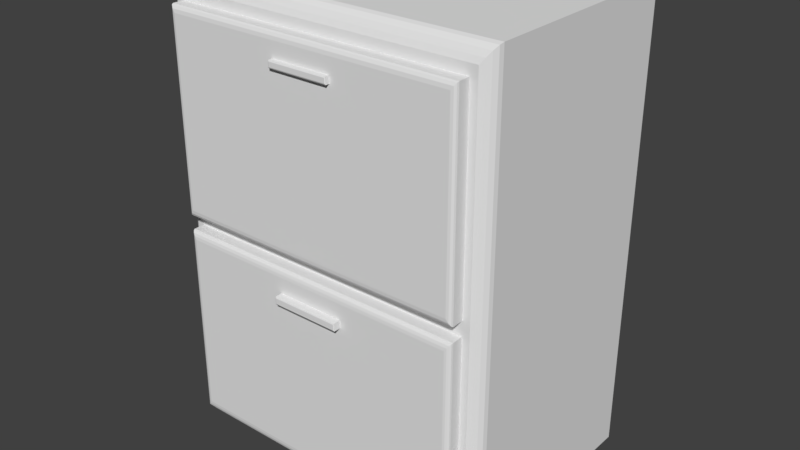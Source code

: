 # Source: Cabinet.blend  (saved by Blender 2.79.0; exported with 4.5.12 LTS)
import bpy
from mathutils import Matrix  # noqa: F401  (used for matrix-valued properties, if any)

bpy.ops.wm.read_factory_settings(use_empty=True)
scene = bpy.context.scene
scene.name = 'Scene'

# ---- collections
col_collection_1 = bpy.data.collections.new('Collection 1'); scene.collection.children.link(col_collection_1)

# ---- materials (node trees are filled in below, after node groups)
mat_material = bpy.data.materials.new('Material')
mat_material.alpha_threshold = 0.0
mat_material.roughness = 0.5

# ---- material node trees
mat_material.use_nodes = True; mat_material.node_tree.nodes.clear()
_N = mat_material.node_tree.nodes; _L = mat_material.node_tree.links
n0 = _N.new('ShaderNodeOutputMaterial'); n0.name = 'Material Output'; n0.location = (300, 300)
n1 = _N.new('ShaderNodeBsdfDiffuse'); n1.name = 'Diffuse BSDF'; n1.location = (10, 300)
_L.new(n1.outputs[0], n0.inputs[0])
n0.is_active_output = True

# ---- world
world_world = bpy.data.worlds.new('World'); scene.world = world_world
world_world.color = (0.05088, 0.05088, 0.05088)
world_world.use_sun_shadow = False
world_world.sun_shadow_jitter_overblur = 0.0
world_world.cycles.sampling_method = 'MANUAL'

# ---- meshes
me_cube = bpy.data.meshes.new('Cube')
me_cube.from_pydata([(-0.9332, -1.0, -0.9332), (-0.9332, -1.0, 0.9332), (0.9332, -1.0, -0.9332), (0.9332, -1.0, 0.9332), (-0.9332, -1.0, 0.0), (0.9332, -1.0, 0.0), (0.8893, -1.0, 0.03191), (0.8893, -1.0, 0.8893), (-0.8893, -1.0, 0.8893), (-0.8893, -1.0, 0.03191), (0.8893, -1.0, -0.8893), (0.8893, -1.0, -0.03191), (-0.8893, -1.0, -0.03191), (-0.8893, -1.0, -0.8893), (-0.956, -0.9808, -0.956), (-1.0, -0.886, -1.0), (-0.978, -0.9545, -0.978), (-0.9941, -0.9198, -0.9941), (-0.956, -0.9808, 0.956), (-1.0, -0.886, 1.0), (-0.978, -0.9545, 0.978), (-0.9941, -0.9198, 0.9941), (0.956, -0.9808, 0.956), (1.0, -0.886, 1.0), (0.978, -0.9545, 0.978), (0.9941, -0.9198, 0.9941), (0.956, -0.9808, -0.956), (1.0, -0.886, -1.0), (0.978, -0.9545, -0.978), (0.9941, -0.9198, -0.9941), (-1.0, -0.886, 0.0), (-0.956, -0.9808, 0.0), (-0.9941, -0.9198, 0.0), (-0.978, -0.9545, 0.0), (1.0, -0.886, 0.0), (0.956, -0.9808, 0.0), (0.9941, -0.9198, 0.0), (0.978, -0.9545, 0.0), (-0.9629, 1.0, -0.9629), (-1.0, 0.9629, -1.0), (-0.9891, 0.9891, -0.9891), (-0.9629, 1.0, 0.9629), (-1.0, 0.9629, 1.0), (-0.9891, 0.9891, 0.9891), (0.9629, 1.0, -0.9629), (1.0, 0.9629, -1.0), (0.9891, 0.9891, -0.9891), (1.0, 0.9629, 1.0), (0.9629, 1.0, 0.9629), (0.9891, 0.9891, 0.9891), (-1.0, 0.9629, 0.0), (-0.9629, 1.0, 0.03712), (-0.9629, 1.0, -0.03712), (-0.9891, 0.9891, 0.01856), (-0.9849, 0.9928, -1.201e-09), (-0.9629, 1.0, 0.0), (-0.9891, 0.9891, -0.01856), (0.9629, 1.0, -0.03712), (0.9629, 1.0, 0.03712), (1.0, 0.9629, 0.0), (0.9629, 1.0, 0.0), (0.9849, 0.9928, -1.336e-09), (0.9891, 0.9891, 0.01856), (0.9891, 0.9891, -0.01856), (0.8893, -1.101, 0.8893), (0.86, -1.13, 0.86), (0.8854, -1.115, 0.8854), (0.8747, -1.126, 0.8747), (0.86, -1.13, 0.06225), (0.8893, -1.101, 0.03191), (0.8747, -1.126, 0.04708), (0.8854, -1.115, 0.03597), (-0.86, -1.13, 0.06225), (-0.8893, -1.101, 0.03191), (-0.8747, -1.126, 0.04708), (-0.8854, -1.115, 0.03597), (-0.8893, -1.101, 0.8893), (-0.86, -1.13, 0.86), (-0.8854, -1.115, 0.8854), (-0.8747, -1.126, 0.8747), (0.8893, -1.095, -0.03191), (0.8549, -1.13, -0.06636), (0.8867, -1.109, -0.03453), (0.8793, -1.12, -0.042), (0.8681, -1.127, -0.05318), (0.8549, -1.13, -0.8531), (0.8893, -1.095, -0.8893), (0.8681, -1.127, -0.867), (0.8793, -1.12, -0.8787), (0.8867, -1.109, -0.8866), (-0.8549, -1.13, -0.8531), (-0.8893, -1.095, -0.8893), (-0.8681, -1.127, -0.867), (-0.8793, -1.12, -0.8787), (-0.8867, -1.109, -0.8866), (-0.8893, -1.095, -0.03191), (-0.8549, -1.13, -0.06636), (-0.8867, -1.109, -0.03453), (-0.8793, -1.12, -0.042), (-0.8681, -1.127, -0.05318), (0.1812, -1.13, 0.7946), (0.1812, -1.13, 0.7651), (-0.1812, -1.13, 0.7651), (-0.1812, -1.13, 0.7946), (0.1812, -1.164, 0.7946), (0.1765, -1.169, 0.7899), (0.1765, -1.169, 0.7698), (0.1812, -1.164, 0.7651), (-0.1765, -1.169, 0.7698), (-0.1812, -1.164, 0.7651), (-0.1812, -1.164, 0.7946), (-0.1765, -1.169, 0.7899), (0.2046, -1.13, -0.1348), (0.2046, -1.13, -0.1684), (-0.2046, -1.13, -0.1684), (-0.2046, -1.13, -0.1348), (0.2046, -1.191, -0.1348), (0.1999, -1.196, -0.1396), (0.1999, -1.196, -0.1637), (0.2046, -1.191, -0.1684), (-0.1999, -1.196, -0.1637), (-0.2046, -1.191, -0.1684), (-0.2046, -1.191, -0.1348), (-0.1999, -1.196, -0.1396)], [], [(45, 59, 34, 27), (30, 19, 42, 50), (3, 5, 35, 22), (2, 0, 14, 26), (1, 3, 22, 18), (47, 42, 19, 23), (0, 4, 31, 14), (59, 47, 23, 34), (4, 1, 18, 31), (5, 2, 26, 35), (39, 45, 27, 15), (51, 41, 48, 58), (5, 3, 7, 6), (3, 1, 8, 7), (1, 4, 9, 8), (4, 5, 6, 9), (2, 5, 11, 10), (5, 4, 12, 11), (4, 0, 13, 12), (0, 2, 10, 13), (6, 7, 64, 69), (9, 6, 69, 73), (7, 8, 76, 64), (8, 9, 73, 76), (10, 11, 80, 86), (13, 10, 86, 91), (11, 12, 95, 80), (12, 13, 91, 95), (31, 18, 20, 33), (33, 20, 21, 32), (32, 21, 19, 30), (35, 26, 28, 37), (37, 28, 29, 36), (36, 29, 27, 34), (15, 27, 29, 17), (17, 29, 28, 16), (16, 28, 26, 14), (23, 19, 21, 25), (25, 21, 20, 24), (24, 20, 18, 22), (14, 31, 33, 16), (16, 33, 32, 17), (17, 32, 30, 15), (22, 35, 37, 24), (24, 37, 36, 25), (25, 36, 34, 23), (38, 52, 57, 44), (50, 53, 54, 56), (51, 55, 54, 53), (52, 56, 54, 55), (57, 60, 61, 63), (58, 62, 61, 60), (59, 63, 61, 62), (52, 38, 40, 56), (56, 40, 39, 50), (45, 39, 40, 46), (46, 40, 38, 44), (42, 47, 49, 43), (43, 49, 48, 41), (59, 45, 46, 63), (63, 46, 44, 57), (41, 51, 53, 43), (43, 53, 50, 42), (47, 59, 62, 49), (49, 62, 58, 48), (51, 58, 60, 55), (55, 60, 57, 52), (15, 30, 50, 39), (65, 68, 70, 67), (67, 70, 71, 66), (66, 71, 69, 64), (68, 72, 74, 70), (70, 74, 75, 71), (71, 75, 73, 69), (64, 76, 78, 66), (66, 78, 79, 67), (67, 79, 77, 65), (72, 77, 79, 74), (74, 79, 78, 75), (75, 78, 76, 73), (81, 85, 87, 84), (84, 87, 88, 83), (83, 88, 89, 82), (82, 89, 86, 80), (91, 86, 89, 94), (94, 89, 88, 93), (93, 88, 87, 92), (92, 87, 85, 90), (80, 95, 97, 82), (82, 97, 98, 83), (83, 98, 99, 84), (84, 99, 96, 81), (90, 96, 99, 92), (92, 99, 98, 93), (93, 98, 97, 94), (94, 97, 95, 91), (81, 96, 90, 85), (65, 77, 72, 68), (102, 101, 107, 109), (100, 103, 110, 104), (106, 105, 111, 108), (103, 102, 109, 110), (105, 106, 107, 104), (106, 108, 109, 107), (104, 110, 111, 105), (108, 111, 110, 109), (101, 100, 104, 107), (115, 114, 121, 122), (112, 115, 122, 116), (114, 113, 119, 121), (118, 117, 123, 120), (117, 118, 119, 116), (121, 119, 118, 120), (116, 122, 123, 117), (120, 123, 122, 121), (113, 112, 116, 119)])
_uv = me_cube.uv_layers.new(name='UVMap')
_uv.uv.foreach_set('vector', [0.6625, 0.0, 0.6625, 0.173, 0.35, 0.173, 0.35, 4.126e-08, 0.3175, 0.173, 0.3175, 0.3461, 0.004981, 0.3461, 0.004981, 0.173, 0.987, 0.003942, 0.8292, 0.003942, 0.8291, 2.063e-08, 0.9907, 0.0, 0.6714, 0.003942, 0.6714, 0.3269, 0.6675, 0.3309, 0.6675, 4.126e-08, 0.987, 0.3269, 0.987, 0.003942, 0.9907, 0.0, 0.9907, 0.3309, 0.004304, 0.6922, 0.004304, 0.3461, 0.3163, 0.3461, 0.3163, 0.6922, 0.6714, 0.3269, 0.8292, 0.3269, 0.8291, 0.3309, 0.6675, 0.3309, 0.6625, 0.173, 0.6625, 0.3461, 0.35, 0.3461, 0.35, 0.173, 0.8292, 0.3269, 0.987, 0.3269, 0.9907, 0.3309, 0.8291, 0.3309, 0.8292, 0.003942, 0.6714, 0.003942, 0.6675, 4.126e-08, 0.8291, 2.063e-08, 0.6612, 0.3461, 0.6612, 0.6922, 0.3492, 0.6922, 0.3492, 0.3461, 0.6699, 0.5108, 0.6699, 0.3506, 0.9956, 0.3506, 0.9956, 0.5108, 0.8292, 0.003942, 0.987, 0.003942, 0.9796, 0.01154, 0.8346, 0.01154, 0.987, 0.003942, 0.987, 0.3269, 0.9796, 0.3193, 0.9796, 0.01154, 0.987, 0.3269, 0.8292, 0.3269, 0.8346, 0.3193, 0.9796, 0.3193, 0.8292, 0.3269, 0.8292, 0.003942, 0.8346, 0.01154, 0.8346, 0.3193, 0.6714, 0.003942, 0.8292, 0.003942, 0.8238, 0.01154, 0.6789, 0.01154, 0.8292, 0.003942, 0.8292, 0.3269, 0.8238, 0.3193, 0.8238, 0.01154, 0.8292, 0.3269, 0.6714, 0.3269, 0.6789, 0.3193, 0.8238, 0.3193, 0.6714, 0.3269, 0.6714, 0.003942, 0.6789, 0.01154, 0.6789, 0.3193, 0.1049, 0.6922, 0.1049, 0.8406, 0.08785, 0.8406, 0.08785, 0.6922, 0.9683, 0.6884, 0.9683, 0.9962, 0.9513, 0.9962, 0.9513, 0.6884, 0.0, 1.0, 2.016e-08, 0.6922, 0.01698, 0.6922, 0.01698, 1.0, 0.06211, 0.8406, 0.06211, 0.6922, 0.07912, 0.6922, 0.07912, 0.8406, 0.1252, 0.8406, 0.1252, 0.6922, 0.1413, 0.6922, 0.1413, 0.8406, 0.04177, 0.6922, 0.04177, 1.0, 0.02567, 1.0, 0.02567, 0.6922, 0.04177, 1.0, 0.04177, 0.6922, 0.05789, 0.6922, 0.05789, 1.0, 0.1252, 0.6922, 0.1252, 0.8406, 0.109, 0.8406, 0.109, 0.6922, 0.3338, 0.173, 0.3338, 0.3385, 0.3292, 0.3423, 0.3292, 0.173, 0.3292, 0.173, 0.3292, 0.3423, 0.3233, 0.3451, 0.3233, 0.173, 0.3233, 0.173, 0.3233, 0.3451, 0.3175, 0.3461, 0.3175, 0.173, 0.3338, 0.173, 0.3338, 0.007613, 0.3383, 0.003806, 0.3383, 0.173, 0.3383, 0.173, 0.3383, 0.003806, 0.3442, 0.00102, 0.3442, 0.173, 0.3442, 0.173, 0.3442, 0.00102, 0.35, 4.126e-08, 0.35, 0.173, 0.3492, 0.3461, 0.3492, 0.6922, 0.3435, 0.6912, 0.3435, 0.3471, 0.3435, 0.3471, 0.3435, 0.6912, 0.3374, 0.6884, 0.3374, 0.3499, 0.3374, 0.3499, 0.3374, 0.6884, 0.3327, 0.6846, 0.3327, 0.3537, 0.3163, 0.6922, 0.3163, 0.3461, 0.322, 0.3471, 0.322, 0.6912, 0.322, 0.6912, 0.322, 0.3471, 0.3281, 0.3499, 0.3281, 0.6884, 0.3281, 0.6884, 0.3281, 0.3499, 0.3327, 0.3537, 0.3327, 0.6846, 0.3338, 0.007613, 0.3338, 0.173, 0.3292, 0.173, 0.3292, 0.003806, 0.3292, 0.003806, 0.3292, 0.173, 0.3233, 0.173, 0.3233, 0.00102, 0.3233, 0.00102, 0.3233, 0.173, 0.3175, 0.173, 0.3175, 0.0, 0.3338, 0.3385, 0.3338, 0.173, 0.3383, 0.173, 0.3383, 0.3423, 0.3383, 0.3423, 0.3383, 0.173, 0.3442, 0.173, 0.3442, 0.3451, 0.3442, 0.3451, 0.3442, 0.173, 0.35, 0.173, 0.35, 0.3461, 0.6699, 0.6839, 0.6699, 0.5237, 0.9956, 0.5237, 0.9956, 0.6839, 0.004981, 0.173, 0.0005974, 0.1763, 0.0, 0.173, 0.0005974, 0.1698, 0.6699, 0.5108, 0.6699, 0.5173, 0.6662, 0.5173, 0.6655, 0.5141, 0.6699, 0.5237, 0.6655, 0.5205, 0.6662, 0.5173, 0.6699, 0.5173, 0.9956, 0.5237, 0.9956, 0.5173, 0.9993, 0.5173, 1.0, 0.5205, 0.9956, 0.5108, 1.0, 0.5141, 0.9993, 0.5173, 0.9956, 0.5173, 0.6625, 0.173, 0.6669, 0.1698, 0.6675, 0.173, 0.6669, 0.1763, 0.6699, 0.5237, 0.6699, 0.6839, 0.6655, 0.6884, 0.6655, 0.5205, 0.0005974, 0.1698, 0.0005974, 0.001881, 0.004981, 2.063e-08, 0.004981, 0.173, 0.6612, 0.6922, 0.6612, 0.3461, 0.6655, 0.348, 0.6655, 0.6903, 1.0, 0.6884, 0.6655, 0.6884, 0.6699, 0.6839, 0.9956, 0.6839, 0.004304, 0.3461, 0.004304, 0.6922, 2.016e-08, 0.6903, 0.0, 0.348, 0.6655, 0.3461, 1.0, 0.3461, 0.9956, 0.3506, 0.6699, 0.3506, 0.6625, 0.173, 0.6625, 0.0, 0.6669, 0.001881, 0.6669, 0.1698, 1.0, 0.5205, 1.0, 0.6884, 0.9956, 0.6839, 0.9956, 0.5237, 0.6699, 0.3506, 0.6699, 0.5108, 0.6655, 0.5141, 0.6655, 0.3461, 0.0005974, 0.3442, 0.0005974, 0.1763, 0.004981, 0.173, 0.004981, 0.3461, 0.6625, 0.3461, 0.6625, 0.173, 0.6669, 0.1763, 0.6669, 0.3442, 1.0, 0.3461, 1.0, 0.5141, 0.9956, 0.5108, 0.9956, 0.3506, 0.6699, 0.5108, 0.9956, 0.5108, 0.9956, 0.5173, 0.6699, 0.5173, 0.6699, 0.5173, 0.9956, 0.5173, 0.9956, 0.5237, 0.6699, 0.5237, 0.3175, 0.0, 0.3175, 0.173, 0.004981, 0.173, 0.004981, 2.063e-08, 0.8094, 0.9886, 0.9442, 0.9886, 0.9468, 0.9912, 0.8069, 0.9912, 0.08349, 0.838, 0.08349, 0.6948, 0.08535, 0.6929, 0.08535, 0.8399, 0.08535, 0.8399, 0.08535, 0.6929, 0.08785, 0.6922, 0.08785, 0.8406, 0.9442, 0.9886, 0.9442, 0.691, 0.9468, 0.6884, 0.9468, 0.9912, 0.9468, 0.9937, 0.9468, 0.691, 0.9488, 0.6891, 0.9488, 0.9956, 0.9488, 0.9956, 0.9488, 0.6891, 0.9513, 0.6884, 0.9513, 0.9962, 0.01698, 1.0, 0.01698, 0.6922, 0.0195, 0.6929, 0.0195, 0.9993, 0.0195, 0.9993, 0.0195, 0.6929, 0.02143, 0.6947, 0.02143, 0.9975, 0.8069, 0.9912, 0.8069, 0.6884, 0.8094, 0.691, 0.8094, 0.9886, 0.9442, 0.691, 0.8094, 0.691, 0.8069, 0.6884, 0.9468, 0.6884, 0.08349, 0.6948, 0.08349, 0.838, 0.08162, 0.8399, 0.08162, 0.6929, 0.08162, 0.6929, 0.08162, 0.8399, 0.07912, 0.8406, 0.07912, 0.6922, 0.6695, 0.9885, 0.8025, 0.9885, 0.8049, 0.9908, 0.6673, 0.9908, 0.6673, 0.9908, 0.8049, 0.9908, 0.8069, 0.9927, 0.6655, 0.9927, 0.1455, 0.6939, 0.1455, 0.8387, 0.1436, 0.8401, 0.1436, 0.6927, 0.1436, 0.6927, 0.1436, 0.8401, 0.1413, 0.8406, 0.1413, 0.6922, 0.02567, 0.6922, 0.02567, 1.0, 0.02341, 0.9995, 0.02341, 0.6927, 0.02341, 0.6927, 0.02341, 0.9995, 0.02143, 0.9983, 0.02143, 0.6939, 0.8069, 0.6884, 0.8069, 0.9927, 0.8049, 0.9908, 0.8049, 0.6904, 0.8049, 0.6904, 0.8049, 0.9908, 0.8025, 0.9885, 0.8025, 0.6927, 0.05789, 1.0, 0.05789, 0.6922, 0.06014, 0.6927, 0.06014, 0.9995, 0.06014, 0.9995, 0.06014, 0.6927, 0.06211, 0.6939, 0.06211, 0.9983, 0.6655, 0.9927, 0.6655, 0.6884, 0.6673, 0.6904, 0.6673, 0.9908, 0.6673, 0.9908, 0.6673, 0.6904, 0.6695, 0.6927, 0.6695, 0.9885, 0.8025, 0.6927, 0.6695, 0.6927, 0.6673, 0.6904, 0.8049, 0.6904, 0.8049, 0.6904, 0.6673, 0.6904, 0.6655, 0.6884, 0.8069, 0.6884, 0.1049, 0.8387, 0.1049, 0.6939, 0.1068, 0.6927, 0.1068, 0.8401, 0.1068, 0.8401, 0.1068, 0.6927, 0.109, 0.6922, 0.109, 0.8406, 0.6695, 0.9885, 0.6695, 0.6927, 0.8025, 0.6927, 0.8025, 0.9885, 0.8094, 0.9886, 0.8094, 0.691, 0.9442, 0.691, 0.9442, 0.9886, 0.1678, 0.7549, 0.1678, 0.6922, 0.1735, 0.6922, 0.1735, 0.7549, 0.1744, 0.7549, 0.1744, 0.6922, 0.1802, 0.6922, 0.1802, 0.7549, 0.1851, 0.6922, 0.1885, 0.6922, 0.1885, 0.7533, 0.1851, 0.7533, 0.1885, 0.6922, 0.1935, 0.6922, 0.1935, 0.6981, 0.1885, 0.6981, 0.1977, 0.6989, 0.1943, 0.6989, 0.1935, 0.6981, 0.1984, 0.6981, 0.1744, 0.693, 0.1744, 0.7541, 0.1735, 0.7549, 0.1735, 0.6922, 0.1802, 0.7549, 0.1802, 0.6922, 0.181, 0.693, 0.181, 0.7541, 0.1927, 0.6989, 0.1893, 0.6989, 0.1885, 0.6981, 0.1935, 0.6981, 0.1935, 0.6922, 0.1984, 0.6922, 0.1984, 0.6981, 0.1935, 0.6981, 0.6789, 0.3423, 0.6732, 0.3423, 0.6732, 0.3317, 0.6789, 0.3317, 0.1566, 0.763, 0.1566, 0.6922, 0.1669, 0.6922, 0.1669, 0.763, 0.1455, 0.763, 0.1455, 0.6922, 0.1558, 0.6922, 0.1558, 0.763, 0.1851, 0.7614, 0.181, 0.7614, 0.181, 0.6922, 0.1851, 0.6922, 0.6724, 0.3423, 0.6683, 0.3423, 0.6675, 0.3414, 0.6732, 0.3414, 0.1558, 0.763, 0.1558, 0.6922, 0.1566, 0.693, 0.1566, 0.7622, 0.1669, 0.763, 0.1669, 0.6922, 0.1678, 0.693, 0.1678, 0.7622, 0.674, 0.3309, 0.6781, 0.3309, 0.6789, 0.3317, 0.6732, 0.3317, 0.6675, 0.3309, 0.6732, 0.3309, 0.6732, 0.3414, 0.6675, 0.3414])
me_cube.materials.append(mat_material)
me_cube.use_remesh_preserve_volume = False
me_cube.use_remesh_preserve_attributes = False
me_cube.use_mirror_vertex_groups = False
me_cube.update()

# ---- objects
ob_cabinet = bpy.data.objects.new('Cabinet', me_cube)

# ---- transforms, parenting, visibility, modifiers, constraints
ob_cabinet.location = (0.0, 0.0, 0.0)
ob_cabinet.scale = (1.0, 0.6895, 1.369)
ob_cabinet.lineart.crease_threshold = 0.0

# ---- collection membership
col_collection_1.objects.link(ob_cabinet)

# ---- scene / render settings (as saved in the file)
scene.frame_start = 1; scene.frame_end = 250; scene.frame_set(1)
scene.render.engine = 'CYCLES'
scene.render.fps = 30
scene.render.dither_intensity = 0.0
scene.cycles.use_denoising = False
scene.cycles.samples = 128
scene.cycles.sampling_pattern = 'TABULATED_SOBOL'
scene.cycles.light_sampling_threshold = 0.0
scene.cycles.use_adaptive_sampling = False
scene.cycles.use_light_tree = False
scene.cycles.blur_glossy = 0.0
scene.cycles.sample_clamp_indirect = 0.0
scene.view_settings.view_transform = 'Standard'
bpy.context.view_layer.update()

# ---- added for rendering (the .blend has no active camera and no usable light): camera, sun
cam_auto = bpy.data.cameras.new('AutoCamera')
cam_auto.lens = 50.0
cam_auto.sensor_width = 36.0
cam_auto.clip_end = 1000.0
ob_auto_camera = bpy.data.objects.new('AutoCamera', cam_auto)
scene.collection.objects.link(ob_auto_camera)
ob_auto_camera.location = (3.43551, -4.19009, 2.7484)
ob_auto_camera.rotation_euler = (1.09748, -7.21219e-08, 0.694738)
scene.camera = ob_auto_camera
light_auto_sun = bpy.data.lights.new('AutoSun', 'SUN')
light_auto_sun.energy = 3.0
light_auto_sun.angle = 0.0523599
ob_auto_sun = bpy.data.objects.new('AutoSun', light_auto_sun)
scene.collection.objects.link(ob_auto_sun)
ob_auto_sun.rotation_euler = (0.872665, 0.174533, 0.523599)
bpy.context.view_layer.update()
